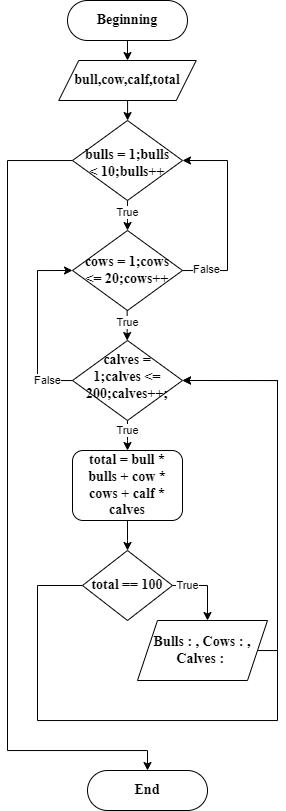

The diagram above was exported from draw.io. Its source (the exported page's mxGraphModel, read from the mxfile embedded in the PNG):
<mxGraphModel dx="698" dy="385" grid="1" gridSize="10" guides="1" tooltips="1" connect="1" arrows="1" fold="1" page="1" pageScale="1" pageWidth="827" pageHeight="1169" math="0" shadow="0">
  <root>
    <mxCell id="WIyWlLk6GJQsqaUBKTNV-0" />
    <mxCell id="WIyWlLk6GJQsqaUBKTNV-1" parent="WIyWlLk6GJQsqaUBKTNV-0" />
    <mxCell id="-qgoetcngw8ihWf733kx-0" style="edgeStyle=orthogonalEdgeStyle;rounded=0;orthogonalLoop=1;jettySize=auto;html=1;" edge="1" parent="WIyWlLk6GJQsqaUBKTNV-1" source="WIyWlLk6GJQsqaUBKTNV-3">
      <mxGeometry relative="1" as="geometry">
        <mxPoint x="220" y="140" as="targetPoint" />
      </mxGeometry>
    </mxCell>
    <mxCell id="WIyWlLk6GJQsqaUBKTNV-3" value="Beginning" style="rounded=1;whiteSpace=wrap;html=1;fontSize=14;glass=0;strokeWidth=1;shadow=0;arcSize=50;fontStyle=1;fontFamily=Times New Roman;" parent="WIyWlLk6GJQsqaUBKTNV-1" vertex="1">
      <mxGeometry x="160" y="80" width="120" height="40" as="geometry" />
    </mxCell>
    <mxCell id="-qgoetcngw8ihWf733kx-4" value="" style="edgeStyle=orthogonalEdgeStyle;rounded=0;orthogonalLoop=1;jettySize=auto;html=1;" edge="1" parent="WIyWlLk6GJQsqaUBKTNV-1" source="-qgoetcngw8ihWf733kx-2" target="-qgoetcngw8ihWf733kx-3">
      <mxGeometry relative="1" as="geometry" />
    </mxCell>
    <mxCell id="-qgoetcngw8ihWf733kx-2" value="bull,cow,calf,total" style="shape=parallelogram;perimeter=parallelogramPerimeter;whiteSpace=wrap;html=1;fixedSize=1;fontStyle=1;fontFamily=Times New Roman;fontSize=14;spacing=0;" vertex="1" parent="WIyWlLk6GJQsqaUBKTNV-1">
      <mxGeometry x="151.25" y="140" width="137.5" height="40" as="geometry" />
    </mxCell>
    <mxCell id="-qgoetcngw8ihWf733kx-5" style="edgeStyle=orthogonalEdgeStyle;rounded=0;orthogonalLoop=1;jettySize=auto;html=1;" edge="1" parent="WIyWlLk6GJQsqaUBKTNV-1" source="-qgoetcngw8ihWf733kx-3">
      <mxGeometry relative="1" as="geometry">
        <mxPoint x="220" y="310" as="targetPoint" />
      </mxGeometry>
    </mxCell>
    <mxCell id="-qgoetcngw8ihWf733kx-6" value="True" style="edgeLabel;html=1;align=center;verticalAlign=middle;resizable=0;points=[];" vertex="1" connectable="0" parent="-qgoetcngw8ihWf733kx-5">
      <mxGeometry x="-0.1894" y="-1" relative="1" as="geometry">
        <mxPoint x="1" as="offset" />
      </mxGeometry>
    </mxCell>
    <mxCell id="-qgoetcngw8ihWf733kx-27" style="edgeStyle=orthogonalEdgeStyle;rounded=0;orthogonalLoop=1;jettySize=auto;html=1;entryX=0.5;entryY=0;entryDx=0;entryDy=0;" edge="1" parent="WIyWlLk6GJQsqaUBKTNV-1" source="-qgoetcngw8ihWf733kx-3" target="-qgoetcngw8ihWf733kx-28">
      <mxGeometry relative="1" as="geometry">
        <mxPoint x="240" y="880" as="targetPoint" />
        <Array as="points">
          <mxPoint x="100" y="240" />
          <mxPoint x="100" y="830" />
          <mxPoint x="240" y="830" />
        </Array>
      </mxGeometry>
    </mxCell>
    <mxCell id="-qgoetcngw8ihWf733kx-3" value="bulls = 1;bulls &amp;lt; 10;bulls++" style="rhombus;whiteSpace=wrap;html=1;fontStyle=1;fontFamily=Times New Roman;fontSize=14;spacingLeft=0;spacingTop=5;spacing=11;" vertex="1" parent="WIyWlLk6GJQsqaUBKTNV-1">
      <mxGeometry x="165" y="200" width="110" height="80" as="geometry" />
    </mxCell>
    <mxCell id="-qgoetcngw8ihWf733kx-33" style="edgeStyle=orthogonalEdgeStyle;rounded=0;orthogonalLoop=1;jettySize=auto;html=1;entryX=1;entryY=0.5;entryDx=0;entryDy=0;" edge="1" parent="WIyWlLk6GJQsqaUBKTNV-1" source="-qgoetcngw8ihWf733kx-7" target="-qgoetcngw8ihWf733kx-3">
      <mxGeometry relative="1" as="geometry">
        <Array as="points">
          <mxPoint x="320" y="350" />
          <mxPoint x="320" y="240" />
        </Array>
      </mxGeometry>
    </mxCell>
    <mxCell id="-qgoetcngw8ihWf733kx-34" value="False" style="edgeLabel;html=1;align=center;verticalAlign=middle;resizable=0;points=[];" vertex="1" connectable="0" parent="-qgoetcngw8ihWf733kx-33">
      <mxGeometry x="-0.7615" y="1" relative="1" as="geometry">
        <mxPoint as="offset" />
      </mxGeometry>
    </mxCell>
    <mxCell id="-qgoetcngw8ihWf733kx-7" value="cows = 1;cows &amp;lt;= 20;cows++" style="rhombus;whiteSpace=wrap;html=1;fontStyle=1;fontFamily=Times New Roman;fontSize=14;spacingLeft=0;spacingTop=0;spacing=11;" vertex="1" parent="WIyWlLk6GJQsqaUBKTNV-1">
      <mxGeometry x="165" y="310" width="110" height="80" as="geometry" />
    </mxCell>
    <mxCell id="-qgoetcngw8ihWf733kx-8" style="edgeStyle=orthogonalEdgeStyle;rounded=0;orthogonalLoop=1;jettySize=auto;html=1;" edge="1" parent="WIyWlLk6GJQsqaUBKTNV-1">
      <mxGeometry relative="1" as="geometry">
        <mxPoint x="219.66" y="420" as="targetPoint" />
        <mxPoint x="219.66" y="390" as="sourcePoint" />
      </mxGeometry>
    </mxCell>
    <mxCell id="-qgoetcngw8ihWf733kx-9" value="True" style="edgeLabel;html=1;align=center;verticalAlign=middle;resizable=0;points=[];" vertex="1" connectable="0" parent="-qgoetcngw8ihWf733kx-8">
      <mxGeometry x="-0.1894" y="-1" relative="1" as="geometry">
        <mxPoint x="1" as="offset" />
      </mxGeometry>
    </mxCell>
    <mxCell id="-qgoetcngw8ihWf733kx-13" style="edgeStyle=orthogonalEdgeStyle;rounded=0;orthogonalLoop=1;jettySize=auto;html=1;" edge="1" parent="WIyWlLk6GJQsqaUBKTNV-1" source="-qgoetcngw8ihWf733kx-11">
      <mxGeometry relative="1" as="geometry">
        <mxPoint x="220" y="529.9999999999999" as="targetPoint" />
      </mxGeometry>
    </mxCell>
    <mxCell id="-qgoetcngw8ihWf733kx-14" value="True" style="edgeLabel;html=1;align=center;verticalAlign=middle;resizable=0;points=[];" vertex="1" connectable="0" parent="-qgoetcngw8ihWf733kx-13">
      <mxGeometry x="-0.3612" y="1" relative="1" as="geometry">
        <mxPoint x="-1" as="offset" />
      </mxGeometry>
    </mxCell>
    <mxCell id="-qgoetcngw8ihWf733kx-31" style="edgeStyle=orthogonalEdgeStyle;rounded=0;orthogonalLoop=1;jettySize=auto;html=1;entryX=0;entryY=0.5;entryDx=0;entryDy=0;" edge="1" parent="WIyWlLk6GJQsqaUBKTNV-1" source="-qgoetcngw8ihWf733kx-11" target="-qgoetcngw8ihWf733kx-7">
      <mxGeometry relative="1" as="geometry">
        <Array as="points">
          <mxPoint x="130" y="460" />
          <mxPoint x="130" y="350" />
        </Array>
      </mxGeometry>
    </mxCell>
    <mxCell id="-qgoetcngw8ihWf733kx-32" value="False" style="edgeLabel;html=1;align=center;verticalAlign=middle;resizable=0;points=[];" vertex="1" connectable="0" parent="-qgoetcngw8ihWf733kx-31">
      <mxGeometry x="-0.7972" y="-2" relative="1" as="geometry">
        <mxPoint x="-7" y="2" as="offset" />
      </mxGeometry>
    </mxCell>
    <mxCell id="-qgoetcngw8ihWf733kx-11" value="calves = 1;calves &amp;lt;= 200;calves++;" style="rhombus;whiteSpace=wrap;html=1;fontStyle=1;fontFamily=Times New Roman;fontSize=14;spacingLeft=0;spacingTop=-7;spacing=200;" vertex="1" parent="WIyWlLk6GJQsqaUBKTNV-1">
      <mxGeometry x="165" y="420" width="110" height="80" as="geometry" />
    </mxCell>
    <mxCell id="-qgoetcngw8ihWf733kx-16" style="edgeStyle=orthogonalEdgeStyle;rounded=0;orthogonalLoop=1;jettySize=auto;html=1;" edge="1" parent="WIyWlLk6GJQsqaUBKTNV-1" source="-qgoetcngw8ihWf733kx-15">
      <mxGeometry relative="1" as="geometry">
        <mxPoint x="220" y="629.9999999999999" as="targetPoint" />
      </mxGeometry>
    </mxCell>
    <mxCell id="-qgoetcngw8ihWf733kx-15" value="total = bull * bulls + cow * cows + calf * calves" style="rounded=1;whiteSpace=wrap;html=1;spacing=13;fontFamily=Times New Roman;fontStyle=1;fontSize=14;" vertex="1" parent="WIyWlLk6GJQsqaUBKTNV-1">
      <mxGeometry x="165" y="530" width="110" height="70" as="geometry" />
    </mxCell>
    <mxCell id="-qgoetcngw8ihWf733kx-19" style="edgeStyle=orthogonalEdgeStyle;rounded=0;orthogonalLoop=1;jettySize=auto;html=1;" edge="1" parent="WIyWlLk6GJQsqaUBKTNV-1" source="-qgoetcngw8ihWf733kx-17">
      <mxGeometry relative="1" as="geometry">
        <mxPoint x="300" y="700" as="targetPoint" />
        <Array as="points">
          <mxPoint x="300" y="665" />
        </Array>
      </mxGeometry>
    </mxCell>
    <mxCell id="-qgoetcngw8ihWf733kx-20" value="True" style="edgeLabel;html=1;align=center;verticalAlign=middle;resizable=0;points=[];" vertex="1" connectable="0" parent="-qgoetcngw8ihWf733kx-19">
      <mxGeometry x="-0.5974" relative="1" as="geometry">
        <mxPoint as="offset" />
      </mxGeometry>
    </mxCell>
    <mxCell id="-qgoetcngw8ihWf733kx-29" style="edgeStyle=orthogonalEdgeStyle;rounded=0;orthogonalLoop=1;jettySize=auto;html=1;entryX=1;entryY=0.5;entryDx=0;entryDy=0;" edge="1" parent="WIyWlLk6GJQsqaUBKTNV-1" source="-qgoetcngw8ihWf733kx-17" target="-qgoetcngw8ihWf733kx-11">
      <mxGeometry relative="1" as="geometry">
        <mxPoint x="400" y="440" as="targetPoint" />
        <Array as="points">
          <mxPoint x="130" y="665" />
          <mxPoint x="130" y="800" />
          <mxPoint x="370" y="800" />
          <mxPoint x="370" y="460" />
        </Array>
      </mxGeometry>
    </mxCell>
    <mxCell id="-qgoetcngw8ihWf733kx-17" value="total == 100" style="rhombus;whiteSpace=wrap;html=1;fontStyle=1;fontFamily=Times New Roman;fontSize=14;" vertex="1" parent="WIyWlLk6GJQsqaUBKTNV-1">
      <mxGeometry x="175" y="630" width="90" height="70" as="geometry" />
    </mxCell>
    <mxCell id="-qgoetcngw8ihWf733kx-30" style="edgeStyle=orthogonalEdgeStyle;rounded=0;orthogonalLoop=1;jettySize=auto;html=1;entryX=1;entryY=0.5;entryDx=0;entryDy=0;" edge="1" parent="WIyWlLk6GJQsqaUBKTNV-1" source="-qgoetcngw8ihWf733kx-23" target="-qgoetcngw8ihWf733kx-11">
      <mxGeometry relative="1" as="geometry">
        <mxPoint x="290" y="510" as="targetPoint" />
        <Array as="points">
          <mxPoint x="370" y="730" />
          <mxPoint x="370" y="460" />
        </Array>
      </mxGeometry>
    </mxCell>
    <mxCell id="-qgoetcngw8ihWf733kx-23" value="Bulls : , Cows : , Calves :&amp;nbsp;" style="shape=parallelogram;perimeter=parallelogramPerimeter;whiteSpace=wrap;html=1;fixedSize=1;fontStyle=1;fontFamily=Times New Roman;fontSize=14;" vertex="1" parent="WIyWlLk6GJQsqaUBKTNV-1">
      <mxGeometry x="230" y="700" width="130" height="60" as="geometry" />
    </mxCell>
    <mxCell id="-qgoetcngw8ihWf733kx-28" value="End" style="rounded=1;whiteSpace=wrap;html=1;fontSize=14;glass=0;strokeWidth=1;shadow=0;arcSize=50;fontStyle=1;fontFamily=Times New Roman;" vertex="1" parent="WIyWlLk6GJQsqaUBKTNV-1">
      <mxGeometry x="180" y="850" width="120" height="40" as="geometry" />
    </mxCell>
  </root>
</mxGraphModel>